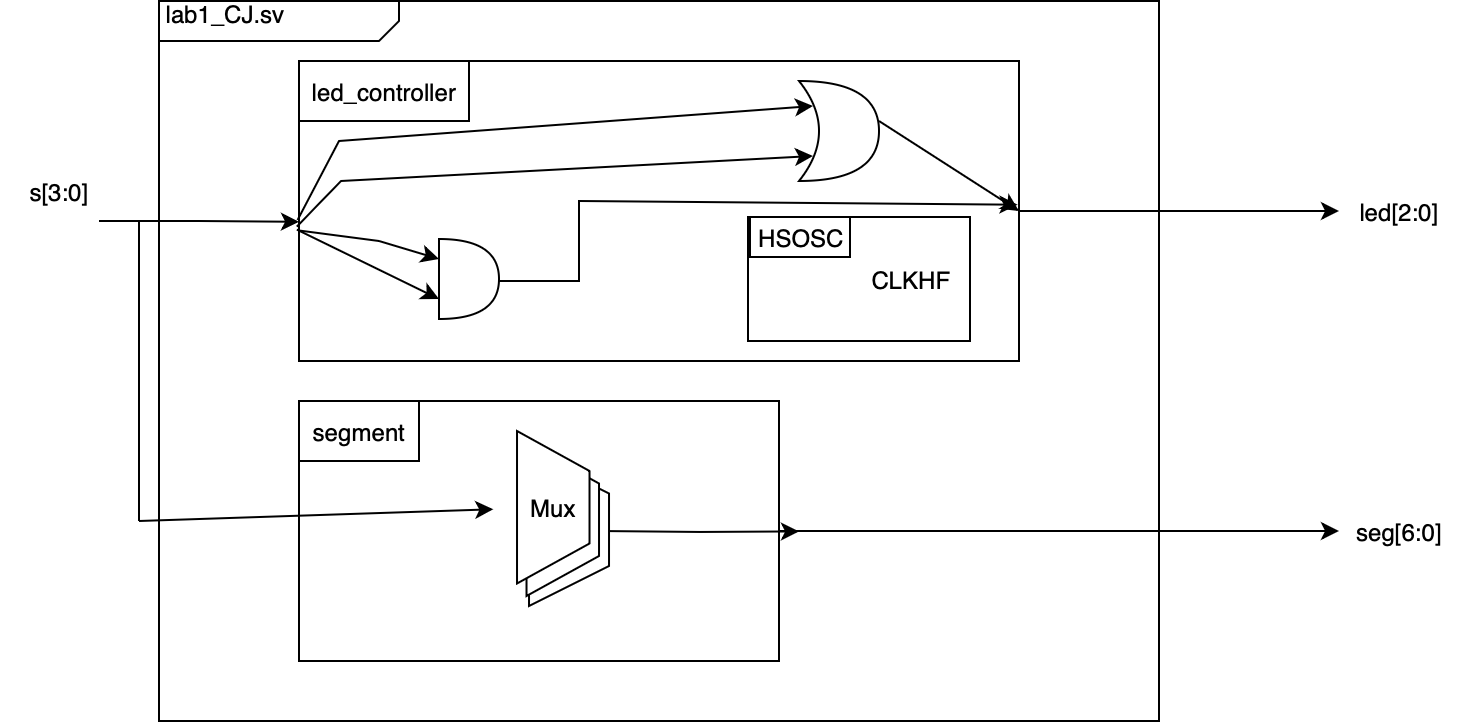

The diagram above was exported from draw.io. Its source (the exported page's mxGraphModel, read from the mxfile embedded in the PNG):
<mxGraphModel dx="901" dy="551" grid="1" gridSize="10" guides="1" tooltips="1" connect="1" arrows="1" fold="1" page="1" pageScale="1" pageWidth="850" pageHeight="1100" math="0" shadow="0">
  <root>
    <mxCell id="0" />
    <mxCell id="1" parent="0" />
    <mxCell id="jOzPq5GL9EHvZExWRG_F-2" value="&amp;nbsp;lab1_CJ.sv" style="html=1;shape=mxgraph.sysml.package;labelX=120;align=left;spacingLeft=10;overflow=fill;recursiveResize=0;" parent="1" vertex="1">
      <mxGeometry x="90" y="40" width="500" height="360" as="geometry" />
    </mxCell>
    <mxCell id="jOzPq5GL9EHvZExWRG_F-3" value="" style="strokeColor=inherit;fillColor=inherit;gradientColor=inherit;shape=rect;fontStyle=1;html=1;whiteSpace=wrap;align=center;" parent="jOzPq5GL9EHvZExWRG_F-2" vertex="1">
      <mxGeometry x="70" y="30" width="360" height="150" as="geometry" />
    </mxCell>
    <mxCell id="i5vEdyUloJg_yFgc5Zpr-1" value="" style="strokeColor=inherit;fillColor=inherit;gradientColor=inherit;shape=rect;fontStyle=1;html=1;whiteSpace=wrap;align=center;" parent="jOzPq5GL9EHvZExWRG_F-2" vertex="1">
      <mxGeometry x="70" y="200" width="240" height="130" as="geometry" />
    </mxCell>
    <mxCell id="i5vEdyUloJg_yFgc5Zpr-2" value="" style="endArrow=classic;html=1;rounded=0;entryX=0;entryY=0.536;entryDx=0;entryDy=0;entryPerimeter=0;" parent="jOzPq5GL9EHvZExWRG_F-2" target="jOzPq5GL9EHvZExWRG_F-3" edge="1">
      <mxGeometry width="50" height="50" relative="1" as="geometry">
        <mxPoint x="-30" y="110" as="sourcePoint" />
        <mxPoint x="30" y="80" as="targetPoint" />
        <Array as="points">
          <mxPoint x="20" y="110" />
        </Array>
      </mxGeometry>
    </mxCell>
    <mxCell id="i5vEdyUloJg_yFgc5Zpr-3" value="" style="endArrow=classic;html=1;rounded=0;" parent="jOzPq5GL9EHvZExWRG_F-2" edge="1" target="D11thKBmNKH4CRfyd3_4-37">
      <mxGeometry width="50" height="50" relative="1" as="geometry">
        <mxPoint x="-10" y="260" as="sourcePoint" />
        <mxPoint x="70" y="271" as="targetPoint" />
      </mxGeometry>
    </mxCell>
    <mxCell id="D11thKBmNKH4CRfyd3_4-8" value="segment" style="text;html=1;align=center;verticalAlign=middle;whiteSpace=wrap;rounded=0;strokeColor=default;" vertex="1" parent="jOzPq5GL9EHvZExWRG_F-2">
      <mxGeometry x="70" y="200" width="60" height="30" as="geometry" />
    </mxCell>
    <mxCell id="D11thKBmNKH4CRfyd3_4-10" value="led_controller" style="text;html=1;align=center;verticalAlign=middle;whiteSpace=wrap;rounded=0;strokeColor=default;" vertex="1" parent="jOzPq5GL9EHvZExWRG_F-2">
      <mxGeometry x="70" y="30" width="85" height="30" as="geometry" />
    </mxCell>
    <mxCell id="D11thKBmNKH4CRfyd3_4-11" value="" style="rounded=0;whiteSpace=wrap;html=1;" vertex="1" parent="jOzPq5GL9EHvZExWRG_F-2">
      <mxGeometry x="294.5" y="108" width="111" height="62" as="geometry" />
    </mxCell>
    <mxCell id="D11thKBmNKH4CRfyd3_4-12" value="HSOSC" style="text;html=1;align=center;verticalAlign=middle;whiteSpace=wrap;rounded=0;strokeColor=default;" vertex="1" parent="jOzPq5GL9EHvZExWRG_F-2">
      <mxGeometry x="295.5" y="108" width="50" height="20" as="geometry" />
    </mxCell>
    <mxCell id="D11thKBmNKH4CRfyd3_4-15" value="CLKHF" style="text;html=1;align=center;verticalAlign=middle;whiteSpace=wrap;rounded=0;" vertex="1" parent="jOzPq5GL9EHvZExWRG_F-2">
      <mxGeometry x="345.5" y="124" width="60" height="30" as="geometry" />
    </mxCell>
    <mxCell id="D11thKBmNKH4CRfyd3_4-17" value="" style="shape=xor;whiteSpace=wrap;html=1;" vertex="1" parent="jOzPq5GL9EHvZExWRG_F-2">
      <mxGeometry x="320" y="40" width="40" height="50" as="geometry" />
    </mxCell>
    <mxCell id="D11thKBmNKH4CRfyd3_4-18" value="" style="shape=or;whiteSpace=wrap;html=1;" vertex="1" parent="jOzPq5GL9EHvZExWRG_F-2">
      <mxGeometry x="140" y="119" width="30" height="40" as="geometry" />
    </mxCell>
    <mxCell id="D11thKBmNKH4CRfyd3_4-19" value="" style="endArrow=classic;html=1;rounded=0;exitX=-0.002;exitY=0.53;exitDx=0;exitDy=0;exitPerimeter=0;entryX=0.175;entryY=0.25;entryDx=0;entryDy=0;entryPerimeter=0;" edge="1" parent="jOzPq5GL9EHvZExWRG_F-2" source="jOzPq5GL9EHvZExWRG_F-3" target="D11thKBmNKH4CRfyd3_4-17">
      <mxGeometry width="50" height="50" relative="1" as="geometry">
        <mxPoint x="280" y="106" as="sourcePoint" />
        <mxPoint x="330" y="56" as="targetPoint" />
        <Array as="points">
          <mxPoint x="90" y="70" />
        </Array>
      </mxGeometry>
    </mxCell>
    <mxCell id="D11thKBmNKH4CRfyd3_4-20" value="" style="endArrow=classic;html=1;rounded=0;exitX=-0.003;exitY=0.552;exitDx=0;exitDy=0;exitPerimeter=0;entryX=0.175;entryY=0.75;entryDx=0;entryDy=0;entryPerimeter=0;" edge="1" parent="jOzPq5GL9EHvZExWRG_F-2" source="jOzPq5GL9EHvZExWRG_F-3" target="D11thKBmNKH4CRfyd3_4-17">
      <mxGeometry width="50" height="50" relative="1" as="geometry">
        <mxPoint x="70" y="130" as="sourcePoint" />
        <mxPoint x="320" y="80" as="targetPoint" />
        <Array as="points">
          <mxPoint x="91" y="90" />
        </Array>
      </mxGeometry>
    </mxCell>
    <mxCell id="D11thKBmNKH4CRfyd3_4-21" value="" style="endArrow=classic;html=1;rounded=0;entryX=0;entryY=0.25;entryDx=0;entryDy=0;entryPerimeter=0;exitX=0;exitY=0.565;exitDx=0;exitDy=0;exitPerimeter=0;" edge="1" parent="jOzPq5GL9EHvZExWRG_F-2" source="jOzPq5GL9EHvZExWRG_F-3" target="D11thKBmNKH4CRfyd3_4-18">
      <mxGeometry width="50" height="50" relative="1" as="geometry">
        <mxPoint x="75" y="154" as="sourcePoint" />
        <mxPoint x="125" y="104" as="targetPoint" />
        <Array as="points">
          <mxPoint x="110" y="120" />
        </Array>
      </mxGeometry>
    </mxCell>
    <mxCell id="D11thKBmNKH4CRfyd3_4-25" value="" style="endArrow=classic;html=1;rounded=0;exitX=-0.003;exitY=0.562;exitDx=0;exitDy=0;exitPerimeter=0;entryX=0;entryY=0.75;entryDx=0;entryDy=0;entryPerimeter=0;" edge="1" parent="jOzPq5GL9EHvZExWRG_F-2" source="jOzPq5GL9EHvZExWRG_F-3" target="D11thKBmNKH4CRfyd3_4-18">
      <mxGeometry width="50" height="50" relative="1" as="geometry">
        <mxPoint x="80" y="170" as="sourcePoint" />
        <mxPoint x="130" y="120" as="targetPoint" />
      </mxGeometry>
    </mxCell>
    <mxCell id="D11thKBmNKH4CRfyd3_4-27" value="" style="endArrow=classic;html=1;rounded=0;entryX=0.998;entryY=0.479;entryDx=0;entryDy=0;entryPerimeter=0;" edge="1" parent="jOzPq5GL9EHvZExWRG_F-2" target="jOzPq5GL9EHvZExWRG_F-3">
      <mxGeometry width="50" height="50" relative="1" as="geometry">
        <mxPoint x="170" y="140" as="sourcePoint" />
        <mxPoint x="220" y="90" as="targetPoint" />
        <Array as="points">
          <mxPoint x="210" y="140" />
          <mxPoint x="210" y="100" />
        </Array>
      </mxGeometry>
    </mxCell>
    <mxCell id="D11thKBmNKH4CRfyd3_4-30" value="" style="endArrow=classic;html=1;rounded=0;entryX=1;entryY=0.5;entryDx=0;entryDy=0;" edge="1" parent="jOzPq5GL9EHvZExWRG_F-2" target="jOzPq5GL9EHvZExWRG_F-3">
      <mxGeometry width="50" height="50" relative="1" as="geometry">
        <mxPoint x="360" y="60" as="sourcePoint" />
        <mxPoint x="410" y="10" as="targetPoint" />
      </mxGeometry>
    </mxCell>
    <mxCell id="D11thKBmNKH4CRfyd3_4-32" style="edgeStyle=orthogonalEdgeStyle;rounded=0;orthogonalLoop=1;jettySize=auto;html=1;exitX=1;exitY=0.5;exitDx=0;exitDy=-5;exitPerimeter=0;" edge="1" parent="jOzPq5GL9EHvZExWRG_F-2">
      <mxGeometry relative="1" as="geometry">
        <mxPoint x="320" y="265.20000000000005" as="targetPoint" />
        <mxPoint x="220" y="265" as="sourcePoint" />
      </mxGeometry>
    </mxCell>
    <mxCell id="D11thKBmNKH4CRfyd3_4-35" value="" style="shape=trapezoid;perimeter=trapezoidPerimeter;whiteSpace=wrap;html=1;fixedSize=1;rotation=90;" vertex="1" parent="jOzPq5GL9EHvZExWRG_F-2">
      <mxGeometry x="166.88" y="244.38" width="76.25" height="40" as="geometry" />
    </mxCell>
    <mxCell id="D11thKBmNKH4CRfyd3_4-34" value="" style="shape=trapezoid;perimeter=trapezoidPerimeter;whiteSpace=wrap;html=1;fixedSize=1;rotation=90;" vertex="1" parent="jOzPq5GL9EHvZExWRG_F-2">
      <mxGeometry x="163.75" y="241.25" width="76.25" height="36.25" as="geometry" />
    </mxCell>
    <mxCell id="D11thKBmNKH4CRfyd3_4-33" value="" style="shape=trapezoid;perimeter=trapezoidPerimeter;whiteSpace=wrap;html=1;fixedSize=1;rotation=90;" vertex="1" parent="jOzPq5GL9EHvZExWRG_F-2">
      <mxGeometry x="159" y="235" width="76.25" height="36.25" as="geometry" />
    </mxCell>
    <mxCell id="D11thKBmNKH4CRfyd3_4-37" value="Mux" style="text;html=1;align=center;verticalAlign=middle;whiteSpace=wrap;rounded=0;" vertex="1" parent="jOzPq5GL9EHvZExWRG_F-2">
      <mxGeometry x="167.13" y="238.13" width="60" height="30" as="geometry" />
    </mxCell>
    <mxCell id="i5vEdyUloJg_yFgc5Zpr-5" value="s[3:0]" style="text;html=1;align=center;verticalAlign=middle;whiteSpace=wrap;rounded=0;" parent="1" vertex="1">
      <mxGeometry x="10" y="120" width="60" height="30" as="geometry" />
    </mxCell>
    <mxCell id="D11thKBmNKH4CRfyd3_4-3" value="" style="endArrow=none;html=1;rounded=0;" edge="1" parent="1">
      <mxGeometry width="50" height="50" relative="1" as="geometry">
        <mxPoint x="80" y="300" as="sourcePoint" />
        <mxPoint x="80" y="150" as="targetPoint" />
      </mxGeometry>
    </mxCell>
    <mxCell id="D11thKBmNKH4CRfyd3_4-5" value="led[2:0]" style="text;html=1;align=center;verticalAlign=middle;whiteSpace=wrap;rounded=0;" vertex="1" parent="1">
      <mxGeometry x="680" y="130" width="60" height="30" as="geometry" />
    </mxCell>
    <mxCell id="D11thKBmNKH4CRfyd3_4-4" style="edgeStyle=orthogonalEdgeStyle;rounded=0;orthogonalLoop=1;jettySize=auto;html=1;" edge="1" parent="1" source="jOzPq5GL9EHvZExWRG_F-3">
      <mxGeometry relative="1" as="geometry">
        <mxPoint x="680" y="145" as="targetPoint" />
      </mxGeometry>
    </mxCell>
    <mxCell id="D11thKBmNKH4CRfyd3_4-7" value="seg[6:0]" style="text;html=1;align=center;verticalAlign=middle;whiteSpace=wrap;rounded=0;" vertex="1" parent="1">
      <mxGeometry x="680" y="290.0000000000001" width="60" height="30" as="geometry" />
    </mxCell>
    <mxCell id="D11thKBmNKH4CRfyd3_4-6" style="edgeStyle=orthogonalEdgeStyle;rounded=0;orthogonalLoop=1;jettySize=auto;html=1;" edge="1" parent="1" source="i5vEdyUloJg_yFgc5Zpr-1">
      <mxGeometry relative="1" as="geometry">
        <mxPoint x="680" y="305" as="targetPoint" />
      </mxGeometry>
    </mxCell>
  </root>
</mxGraphModel>